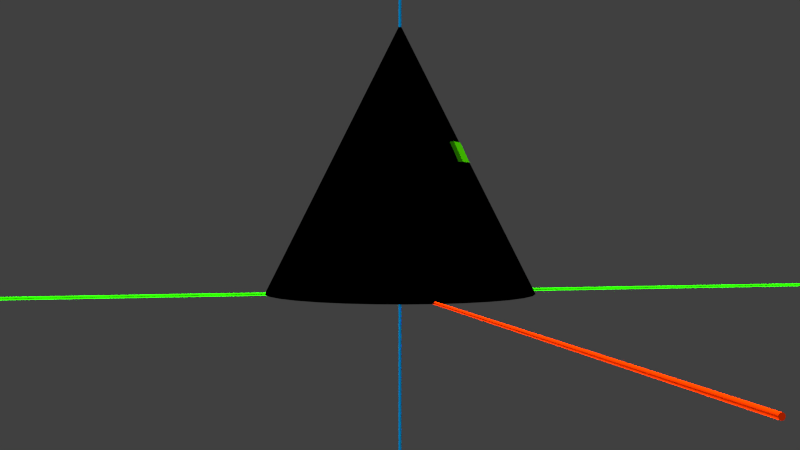 # Source: Coord_systems_static.blend  (saved by Blender 2.70.0; exported with 4.5.12 LTS)
import bpy
from mathutils import Matrix  # noqa: F401  (used for matrix-valued properties, if any)

bpy.ops.wm.read_factory_settings(use_empty=True)
scene = bpy.context.scene
scene.name = 'Scene'

# ---- collections
col_collection_1 = bpy.data.collections.new('Collection 1'); scene.collection.children.link(col_collection_1)
col_collection_2 = bpy.data.collections.new('Collection 2'); scene.collection.children.link(col_collection_2)
col_collection_3 = bpy.data.collections.new('Collection 3'); scene.collection.children.link(col_collection_3)
col_collection_6 = bpy.data.collections.new('Collection 6'); scene.collection.children.link(col_collection_6)
col_collection_7 = bpy.data.collections.new('Collection 7'); scene.collection.children.link(col_collection_7)
col_collection_8 = bpy.data.collections.new('Collection 8'); scene.collection.children.link(col_collection_8)

# ---- materials (node trees are filled in below, after node groups)
mat_axis_z_dashed = bpy.data.materials.new('Axis-Z-Dashed')
mat_axis_z_dashed.alpha_threshold = 0.0
mat_axis_z_dashed.use_transparent_shadow = False
mat_axis_z_dashed.diffuse_color = (0.0, 0.4217, 1.0, 1.0)
mat_axis_z_dashed.roughness = 0.5
mat_axis_z_dashed.line_color = (0.0, 0.0, 0.0, 1.0)
mat_material = bpy.data.materials.new('Material')
mat_material.alpha_threshold = 0.0
mat_material.use_transparent_shadow = False
mat_material.diffuse_color = (0.8, 0.03181, 0.0, 1.0)
mat_material.roughness = 0.5
mat_material.line_color = (0.0, 0.0, 0.0, 1.0)
mat_material_001 = bpy.data.materials.new('Material.001')
mat_material_001.alpha_threshold = 0.0
mat_material_001.use_transparent_shadow = False
mat_material_001.diffuse_color = (0.02362, 0.8, 0.0, 1.0)
mat_material_001.roughness = 0.5
mat_material_001.line_color = (0.0, 0.0, 0.0, 1.0)
mat_material_002 = bpy.data.materials.new('Material.002')
mat_material_002.alpha_threshold = 0.0
mat_material_002.use_transparent_shadow = False
mat_material_002.diffuse_color = (0.0, 0.4217, 1.0, 1.0)
mat_material_002.roughness = 0.5
mat_material_002.line_color = (0.0, 0.0, 0.0, 1.0)
mat_dv = bpy.data.materials.new('dV')
mat_dv.alpha_threshold = 0.0
mat_dv.use_transparent_shadow = False
mat_dv.diffuse_color = (0.03255, 0.281, 0.0, 1.0)
mat_dv.roughness = 0.5
mat_dv.specular_intensity = 0.0
mat_dv.line_color = (0.0, 0.0, 0.0, 1.0)
mat_cone = bpy.data.materials.new('Cone')
mat_cone.alpha_threshold = 0.0
mat_cone.use_transparent_shadow = False
mat_cone.preview_render_type = 'CUBE'
mat_cone.roughness = 0.5
mat_cone.line_color = (0.0, 0.0, 0.0, 1.0)
mat_wireframe = bpy.data.materials.new('WireFrame')
mat_wireframe.alpha_threshold = 0.0
mat_wireframe.use_transparent_shadow = False
mat_wireframe.preview_render_type = 'CUBE'
mat_wireframe.diffuse_color = (0.0, 0.0, 0.0, 1.0)
mat_wireframe.roughness = 0.5
mat_wireframe.line_color = (0.0, 0.0, 0.0, 1.0)
mat_cylindar_coord = bpy.data.materials.new('Cylindar-Coord')
mat_cylindar_coord.alpha_threshold = 0.0
mat_cylindar_coord.use_transparent_shadow = False
mat_cylindar_coord.diffuse_color = (0.0, 0.007063, 0.8, 1.0)
mat_cylindar_coord.roughness = 0.5
mat_cylindar_coord.line_color = (0.0, 0.0, 0.0, 1.0)
mat_rect_coords = bpy.data.materials.new('Rect-Coords')
mat_rect_coords.alpha_threshold = 0.0
mat_rect_coords.use_transparent_shadow = False
mat_rect_coords.diffuse_color = (0.8, 0.0, 0.7838, 1.0)
mat_rect_coords.roughness = 0.5
mat_rect_coords.line_color = (0.0, 0.0, 0.0, 1.0)
mat_sphere_coord = bpy.data.materials.new('Sphere-Coord')
mat_sphere_coord.alpha_threshold = 0.0
mat_sphere_coord.use_transparent_shadow = False
mat_sphere_coord.diffuse_color = (0.8, 0.7593, 0.0, 1.0)
mat_sphere_coord.roughness = 0.5
mat_sphere_coord.line_color = (0.0, 0.0, 0.0, 1.0)

# ---- material node trees

# ---- world
world_world = bpy.data.worlds.new('World'); scene.world = world_world
world_world.color = (0.05088, 0.05088, 0.05088)
world_world.use_sun_shadow = False
world_world.sun_shadow_jitter_overblur = 0.0
world_world.cycles.sampling_method = 'MANUAL'
world_world.cycles.sample_map_resolution = 256

# ---- cameras
cam_camera_001 = bpy.data.cameras.new('Camera.001')
cam_camera_001.clip_end = 100.0
cam_camera_001.lens = 35.0
cam_camera_001.sensor_width = 32.0
cam_camera_001.sensor_height = 18.0
cam_camera_001.dof.focus_distance = 0.0
cam_camera_001.dof.aperture_fstop = 128.0

# ---- lights
light_lamp_000 = bpy.data.lights.new('Lamp.000', 'SUN')
light_lamp_000.transmission_factor = 0.0
light_lamp_000.cutoff_distance = 30.0
light_lamp_000.angle = 0.1993
light_lamp_000.shadow_buffer_clip_start = 1.001
light_lamp_000.shadow_soft_size = 0.1
light_lamp_000.shadow_cascade_max_distance = 1000.0
light_lamp_000.cycles.use_multiple_importance_sampling = False
light_sun_001 = bpy.data.lights.new('Sun.001', 'SUN')
light_sun_001.transmission_factor = 0.0
light_sun_001.angle = 0.1993
light_sun_001.energy = 1.0
light_sun_001.shadow_buffer_clip_start = 0.5
light_sun_001.shadow_soft_size = 0.1
light_sun_001.shadow_cascade_max_distance = 1000.0
light_sun_001.cycles.use_multiple_importance_sampling = False
light_sun = bpy.data.lights.new('Sun', 'SUN')
light_sun.transmission_factor = 0.0
light_sun.angle = 0.1993
light_sun.energy = 1.0
light_sun.shadow_buffer_clip_start = 0.5
light_sun.shadow_soft_size = 0.1
light_sun.shadow_cascade_max_distance = 1000.0
light_sun.cycles.use_multiple_importance_sampling = False
light_lamp_001 = bpy.data.lights.new('Lamp.001', 'SUN')
light_lamp_001.transmission_factor = 0.0
light_lamp_001.cutoff_distance = 30.0
light_lamp_001.angle = 0.1993
light_lamp_001.shadow_buffer_clip_start = 1.001
light_lamp_001.shadow_soft_size = 0.1
light_lamp_001.shadow_cascade_max_distance = 1000.0
light_lamp_001.cycles.use_multiple_importance_sampling = False

# ---- meshes
me_cylinder_013 = bpy.data.meshes.new('Cylinder.013')
me_cylinder_013.from_pydata([(0.0, 1.0, -2.98e-08), (0.0, 1.0, 2.484), (0.1951, 0.9808, -2.98e-08), (0.1951, 0.9808, 2.484), (0.3827, 0.9239, -2.98e-08), (0.3827, 0.9239, 2.484), (0.5556, 0.8315, -2.98e-08), (0.5556, 0.8315, 2.484), (0.7071, 0.7071, -2.98e-08), (0.7071, 0.7071, 2.484), (0.8315, 0.5556, -2.98e-08), (0.8315, 0.5556, 2.484), (0.9239, 0.3827, -2.98e-08), (0.9239, 0.3827, 2.484), (0.9808, 0.1951, -2.98e-08), (0.9808, 0.1951, 2.484), (1.0, 7.55e-08, -2.98e-08), (1.0, 7.55e-08, 2.484), (0.9808, -0.1951, -2.98e-08), (0.9808, -0.1951, 2.484), (0.9239, -0.3827, -2.98e-08), (0.9239, -0.3827, 2.484), (0.8315, -0.5556, -2.98e-08), (0.8315, -0.5556, 2.484), (0.7071, -0.7071, -2.98e-08), (0.7071, -0.7071, 2.484), (0.5556, -0.8315, -2.98e-08), (0.5556, -0.8315, 2.484), (0.3827, -0.9239, -2.98e-08), (0.3827, -0.9239, 2.484), (0.1951, -0.9808, -2.98e-08), (0.1951, -0.9808, 2.484), (-3.258e-07, -1.0, -2.98e-08), (-3.258e-07, -1.0, 2.484), (-0.1951, -0.9808, -2.98e-08), (-0.1951, -0.9808, 2.484), (-0.3827, -0.9239, -2.98e-08), (-0.3827, -0.9239, 2.484), (-0.5556, -0.8315, -2.98e-08), (-0.5556, -0.8315, 2.484), (-0.7071, -0.7071, -2.98e-08), (-0.7071, -0.7071, 2.484), (-0.8315, -0.5556, -2.98e-08), (-0.8315, -0.5556, 2.484), (-0.9239, -0.3827, -2.98e-08), (-0.9239, -0.3827, 2.484), (-0.9808, -0.1951, -2.98e-08), (-0.9808, -0.1951, 2.484), (-1.0, 9.656e-07, -2.98e-08), (-1.0, 9.656e-07, 2.484), (-0.9808, 0.1951, -2.98e-08), (-0.9808, 0.1951, 2.484), (-0.9239, 0.3827, -2.98e-08), (-0.9239, 0.3827, 2.484), (-0.8315, 0.5556, -2.98e-08), (-0.8315, 0.5556, 2.484), (-0.7071, 0.7071, -2.98e-08), (-0.7071, 0.7071, 2.484), (-0.5556, 0.8315, -2.98e-08), (-0.5556, 0.8315, 2.484), (-0.3827, 0.9239, -2.98e-08), (-0.3827, 0.9239, 2.484), (-0.1951, 0.9808, -2.98e-08), (-0.1951, 0.9808, 2.484)], [], [(0, 1, 3, 2), (2, 3, 5, 4), (4, 5, 7, 6), (6, 7, 9, 8), (8, 9, 11, 10), (10, 11, 13, 12), (12, 13, 15, 14), (14, 15, 17, 16), (16, 17, 19, 18), (18, 19, 21, 20), (20, 21, 23, 22), (22, 23, 25, 24), (24, 25, 27, 26), (26, 27, 29, 28), (28, 29, 31, 30), (30, 31, 33, 32), (32, 33, 35, 34), (34, 35, 37, 36), (36, 37, 39, 38), (38, 39, 41, 40), (40, 41, 43, 42), (42, 43, 45, 44), (44, 45, 47, 46), (46, 47, 49, 48), (48, 49, 51, 50), (50, 51, 53, 52), (52, 53, 55, 54), (54, 55, 57, 56), (56, 57, 59, 58), (58, 59, 61, 60), (3, 1, 63, 61, 59, 57, 55, 53, 51, 49, 47, 45, 43, 41, 39, 37, 35, 33, 31, 29, 27, 25, 23, 21, 19, 17, 15, 13, 11, 9, 7, 5), (62, 63, 1, 0), (60, 61, 63, 62), (0, 2, 4, 6, 8, 10, 12, 14, 16, 18, 20, 22, 24, 26, 28, 30, 32, 34, 36, 38, 40, 42, 44, 46, 48, 50, 52, 54, 56, 58, 60, 62)])
_uv = me_cylinder_013.uv_layers.new(name='UVMap')
_uv.uv.foreach_set('vector', [0.588, 0.243, 0.588, 0.4164, 0.5795, 0.4164, 0.5795, 0.243, 0.5795, 0.243, 0.5795, 0.4164, 0.5711, 0.4164, 0.5711, 0.243, 0.5711, 0.243, 0.5711, 0.4164, 0.5627, 0.4164, 0.5627, 0.243, 0.5627, 0.243, 0.5627, 0.4164, 0.5542, 0.4164, 0.5542, 0.243, 0.5542, 0.243, 0.5542, 0.4164, 0.5458, 0.4164, 0.5458, 0.243, 0.5458, 0.243, 0.5458, 0.4164, 0.5374, 0.4164, 0.5374, 0.243, 0.5374, 0.243, 0.5374, 0.4164, 0.529, 0.4164, 0.529, 0.243, 0.529, 0.243, 0.529, 0.4164, 0.5205, 0.4164, 0.5205, 0.243, 0.5205, 0.243, 0.5205, 0.4164, 0.5121, 0.4164, 0.5121, 0.243, 0.5121, 0.243, 0.5121, 0.4164, 0.5037, 0.4164, 0.5037, 0.243, 0.5037, 0.243, 0.5037, 0.4164, 0.4952, 0.4164, 0.4952, 0.243, 0.4952, 0.243, 0.4952, 0.4164, 0.4868, 0.4164, 0.4868, 0.243, 0.4868, 0.243, 0.4868, 0.4164, 0.4784, 0.4164, 0.4784, 0.243, 0.4784, 0.243, 0.4784, 0.4164, 0.4699, 0.4164, 0.4699, 0.243, 0.4699, 0.243, 0.4699, 0.4164, 0.4615, 0.4164, 0.4615, 0.243, 0.4615, 0.243, 0.4615, 0.4164, 0.4531, 0.4164, 0.4531, 0.243, 0.4531, 0.243, 0.4531, 0.4164, 0.4447, 0.4164, 0.4447, 0.243, 0.4447, 0.243, 0.4447, 0.4164, 0.4362, 0.4164, 0.4362, 0.243, 0.4362, 0.243, 0.4362, 0.4164, 0.4278, 0.4164, 0.4278, 0.243, 0.4278, 0.243, 0.4278, 0.4164, 0.4194, 0.4164, 0.4194, 0.243, 0.4194, 0.243, 0.4194, 0.4164, 0.4109, 0.4164, 0.4109, 0.243, 0.4109, 0.243, 0.4109, 0.4164, 0.4025, 0.4164, 0.4025, 0.243, 0.4025, 0.243, 0.4025, 0.4164, 0.3941, 0.4164, 0.3941, 0.243, 0.3941, 0.243, 0.3941, 0.4164, 0.3857, 0.4164, 0.3857, 0.243, 0.3857, 0.243, 0.3857, 0.4164, 0.3772, 0.4164, 0.3772, 0.243, 0.3772, 0.243, 0.3772, 0.4164, 0.3688, 0.4164, 0.3688, 0.243, 0.3688, 0.243, 0.3688, 0.4164, 0.3604, 0.4164, 0.3604, 0.243, 0.3604, 0.243, 0.3604, 0.4164, 0.3519, 0.4164, 0.3519, 0.243, 0.3519, 0.243, 0.3519, 0.4164, 0.3435, 0.4164, 0.3435, 0.243, 0.3435, 0.243, 0.3435, 0.4164, 0.3351, 0.4164, 0.3351, 0.243, 0.6533, 0.5585, 0.6415, 0.5609, 0.6295, 0.5609, 0.6177, 0.5585, 0.6067, 0.5539, 0.5967, 0.5473, 0.5882, 0.5388, 0.5816, 0.5288, 0.577, 0.5178, 0.5746, 0.506, 0.5746, 0.494, 0.577, 0.4822, 0.5816, 0.4712, 0.5882, 0.4612, 0.5967, 0.4527, 0.6067, 0.4461, 0.6177, 0.4415, 0.6295, 0.4391, 0.6415, 0.4391, 0.6533, 0.4415, 0.6643, 0.4461, 0.6743, 0.4527, 0.6828, 0.4612, 0.6894, 0.4712, 0.694, 0.4822, 0.6964, 0.494, 0.6964, 0.506, 0.694, 0.5178, 0.6894, 0.5288, 0.6828, 0.5388, 0.6743, 0.5473, 0.6643, 0.5539, 0.5964, 0.243, 0.5964, 0.4164, 0.588, 0.4164, 0.588, 0.243, 0.3351, 0.243, 0.3351, 0.4164, 0.3267, 0.4164, 0.3267, 0.243, 0.5411, 0.4499, 0.5501, 0.4589, 0.5572, 0.4694, 0.5621, 0.4812, 0.5645, 0.4936, 0.5645, 0.5064, 0.5621, 0.5188, 0.5572, 0.5306, 0.5501, 0.5411, 0.5411, 0.5501, 0.5306, 0.5572, 0.5188, 0.5621, 0.5064, 0.5645, 0.4936, 0.5645, 0.4812, 0.5621, 0.4694, 0.5572, 0.4589, 0.5501, 0.4499, 0.5411, 0.4428, 0.5306, 0.4379, 0.5188, 0.4355, 0.5064, 0.4355, 0.4936, 0.4379, 0.4812, 0.4428, 0.4694, 0.4499, 0.4589, 0.4589, 0.4499, 0.4694, 0.4428, 0.4812, 0.4379, 0.4936, 0.4355, 0.5064, 0.4355, 0.5188, 0.4379, 0.5306, 0.4428])
me_cylinder_013.materials.append(mat_axis_z_dashed)
me_cylinder_013.use_remesh_preserve_volume = False
me_cylinder_013.use_remesh_preserve_attributes = False
me_cylinder_013.use_mirror_vertex_groups = False
me_cylinder_013.update()
me_cylinder_004 = bpy.data.meshes.new('Cylinder.004')
me_cylinder_004.from_pydata([(0.0, 1.0, -1.0), (0.0, 1.0, 1.0), (0.1951, 0.9808, -1.0), (0.1951, 0.9808, 1.0), (0.3827, 0.9239, -1.0), (0.3827, 0.9239, 1.0), (0.5556, 0.8315, -1.0), (0.5556, 0.8315, 1.0), (0.7071, 0.7071, -1.0), (0.7071, 0.7071, 1.0), (0.8315, 0.5556, -1.0), (0.8315, 0.5556, 1.0), (0.9239, 0.3827, -1.0), (0.9239, 0.3827, 1.0), (0.9808, 0.1951, -1.0), (0.9808, 0.1951, 1.0), (1.0, 7.55e-08, -1.0), (1.0, 7.55e-08, 1.0), (0.9808, -0.1951, -1.0), (0.9808, -0.1951, 1.0), (0.9239, -0.3827, -1.0), (0.9239, -0.3827, 1.0), (0.8315, -0.5556, -1.0), (0.8315, -0.5556, 1.0), (0.7071, -0.7071, -1.0), (0.7071, -0.7071, 1.0), (0.5556, -0.8315, -1.0), (0.5556, -0.8315, 1.0), (0.3827, -0.9239, -1.0), (0.3827, -0.9239, 1.0), (0.1951, -0.9808, -1.0), (0.1951, -0.9808, 1.0), (-3.258e-07, -1.0, -1.0), (-3.258e-07, -1.0, 1.0), (-0.1951, -0.9808, -1.0), (-0.1951, -0.9808, 1.0), (-0.3827, -0.9239, -1.0), (-0.3827, -0.9239, 1.0), (-0.5556, -0.8315, -1.0), (-0.5556, -0.8315, 1.0), (-0.7071, -0.7071, -1.0), (-0.7071, -0.7071, 1.0), (-0.8315, -0.5556, -1.0), (-0.8315, -0.5556, 1.0), (-0.9239, -0.3827, -1.0), (-0.9239, -0.3827, 1.0), (-0.9808, -0.1951, -1.0), (-0.9808, -0.1951, 1.0), (-1.0, 9.656e-07, -1.0), (-1.0, 9.656e-07, 1.0), (-0.9808, 0.1951, -1.0), (-0.9808, 0.1951, 1.0), (-0.9239, 0.3827, -1.0), (-0.9239, 0.3827, 1.0), (-0.8315, 0.5556, -1.0), (-0.8315, 0.5556, 1.0), (-0.7071, 0.7071, -1.0), (-0.7071, 0.7071, 1.0), (-0.5556, 0.8315, -1.0), (-0.5556, 0.8315, 1.0), (-0.3827, 0.9239, -1.0), (-0.3827, 0.9239, 1.0), (-0.1951, 0.9808, -1.0), (-0.1951, 0.9808, 1.0)], [], [(0, 1, 3, 2), (2, 3, 5, 4), (4, 5, 7, 6), (6, 7, 9, 8), (8, 9, 11, 10), (10, 11, 13, 12), (12, 13, 15, 14), (14, 15, 17, 16), (16, 17, 19, 18), (18, 19, 21, 20), (20, 21, 23, 22), (22, 23, 25, 24), (24, 25, 27, 26), (26, 27, 29, 28), (28, 29, 31, 30), (30, 31, 33, 32), (32, 33, 35, 34), (34, 35, 37, 36), (36, 37, 39, 38), (38, 39, 41, 40), (40, 41, 43, 42), (42, 43, 45, 44), (44, 45, 47, 46), (46, 47, 49, 48), (48, 49, 51, 50), (50, 51, 53, 52), (52, 53, 55, 54), (54, 55, 57, 56), (56, 57, 59, 58), (58, 59, 61, 60), (3, 1, 63, 61, 59, 57, 55, 53, 51, 49, 47, 45, 43, 41, 39, 37, 35, 33, 31, 29, 27, 25, 23, 21, 19, 17, 15, 13, 11, 9, 7, 5), (62, 63, 1, 0), (60, 61, 63, 62), (0, 2, 4, 6, 8, 10, 12, 14, 16, 18, 20, 22, 24, 26, 28, 30, 32, 34, 36, 38, 40, 42, 44, 46, 48, 50, 52, 54, 56, 58, 60, 62)])
me_cylinder_004.materials.append(mat_material)
me_cylinder_004.use_remesh_preserve_volume = False
me_cylinder_004.use_remesh_preserve_attributes = False
me_cylinder_004.use_mirror_vertex_groups = False
me_cylinder_004.update()
me_cylinder_001 = bpy.data.meshes.new('Cylinder.001')
me_cylinder_001.from_pydata([(0.0, 1.0, -1.0), (0.0, 1.0, 1.0), (0.1951, 0.9808, -1.0), (0.1951, 0.9808, 1.0), (0.3827, 0.9239, -1.0), (0.3827, 0.9239, 1.0), (0.5556, 0.8315, -1.0), (0.5556, 0.8315, 1.0), (0.7071, 0.7071, -1.0), (0.7071, 0.7071, 1.0), (0.8315, 0.5556, -1.0), (0.8315, 0.5556, 1.0), (0.9239, 0.3827, -1.0), (0.9239, 0.3827, 1.0), (0.9808, 0.1951, -1.0), (0.9808, 0.1951, 1.0), (1.0, 7.55e-08, -1.0), (1.0, 7.55e-08, 1.0), (0.9808, -0.1951, -1.0), (0.9808, -0.1951, 1.0), (0.9239, -0.3827, -1.0), (0.9239, -0.3827, 1.0), (0.8315, -0.5556, -1.0), (0.8315, -0.5556, 1.0), (0.7071, -0.7071, -1.0), (0.7071, -0.7071, 1.0), (0.5556, -0.8315, -1.0), (0.5556, -0.8315, 1.0), (0.3827, -0.9239, -1.0), (0.3827, -0.9239, 1.0), (0.1951, -0.9808, -1.0), (0.1951, -0.9808, 1.0), (-3.258e-07, -1.0, -1.0), (-3.258e-07, -1.0, 1.0), (-0.1951, -0.9808, -1.0), (-0.1951, -0.9808, 1.0), (-0.3827, -0.9239, -1.0), (-0.3827, -0.9239, 1.0), (-0.5556, -0.8315, -1.0), (-0.5556, -0.8315, 1.0), (-0.7071, -0.7071, -1.0), (-0.7071, -0.7071, 1.0), (-0.8315, -0.5556, -1.0), (-0.8315, -0.5556, 1.0), (-0.9239, -0.3827, -1.0), (-0.9239, -0.3827, 1.0), (-0.9808, -0.1951, -1.0), (-0.9808, -0.1951, 1.0), (-1.0, 9.656e-07, -1.0), (-1.0, 9.656e-07, 1.0), (-0.9808, 0.1951, -1.0), (-0.9808, 0.1951, 1.0), (-0.9239, 0.3827, -1.0), (-0.9239, 0.3827, 1.0), (-0.8315, 0.5556, -1.0), (-0.8315, 0.5556, 1.0), (-0.7071, 0.7071, -1.0), (-0.7071, 0.7071, 1.0), (-0.5556, 0.8315, -1.0), (-0.5556, 0.8315, 1.0), (-0.3827, 0.9239, -1.0), (-0.3827, 0.9239, 1.0), (-0.1951, 0.9808, -1.0), (-0.1951, 0.9808, 1.0)], [], [(0, 1, 3, 2), (2, 3, 5, 4), (4, 5, 7, 6), (6, 7, 9, 8), (8, 9, 11, 10), (10, 11, 13, 12), (12, 13, 15, 14), (14, 15, 17, 16), (16, 17, 19, 18), (18, 19, 21, 20), (20, 21, 23, 22), (22, 23, 25, 24), (24, 25, 27, 26), (26, 27, 29, 28), (28, 29, 31, 30), (30, 31, 33, 32), (32, 33, 35, 34), (34, 35, 37, 36), (36, 37, 39, 38), (38, 39, 41, 40), (40, 41, 43, 42), (42, 43, 45, 44), (44, 45, 47, 46), (46, 47, 49, 48), (48, 49, 51, 50), (50, 51, 53, 52), (52, 53, 55, 54), (54, 55, 57, 56), (56, 57, 59, 58), (58, 59, 61, 60), (3, 1, 63, 61, 59, 57, 55, 53, 51, 49, 47, 45, 43, 41, 39, 37, 35, 33, 31, 29, 27, 25, 23, 21, 19, 17, 15, 13, 11, 9, 7, 5), (62, 63, 1, 0), (60, 61, 63, 62), (0, 2, 4, 6, 8, 10, 12, 14, 16, 18, 20, 22, 24, 26, 28, 30, 32, 34, 36, 38, 40, 42, 44, 46, 48, 50, 52, 54, 56, 58, 60, 62)])
me_cylinder_001.materials.append(mat_material_001)
me_cylinder_001.use_remesh_preserve_volume = False
me_cylinder_001.use_remesh_preserve_attributes = False
me_cylinder_001.use_mirror_vertex_groups = False
me_cylinder_001.update()
me_cylinder = bpy.data.meshes.new('Cylinder')
me_cylinder.from_pydata([(0.0, 1.0, -1.0), (0.0, 1.0, 1.0), (0.1951, 0.9808, -1.0), (0.1951, 0.9808, 1.0), (0.3827, 0.9239, -1.0), (0.3827, 0.9239, 1.0), (0.5556, 0.8315, -1.0), (0.5556, 0.8315, 1.0), (0.7071, 0.7071, -1.0), (0.7071, 0.7071, 1.0), (0.8315, 0.5556, -1.0), (0.8315, 0.5556, 1.0), (0.9239, 0.3827, -1.0), (0.9239, 0.3827, 1.0), (0.9808, 0.1951, -1.0), (0.9808, 0.1951, 1.0), (1.0, 7.55e-08, -1.0), (1.0, 7.55e-08, 1.0), (0.9808, -0.1951, -1.0), (0.9808, -0.1951, 1.0), (0.9239, -0.3827, -1.0), (0.9239, -0.3827, 1.0), (0.8315, -0.5556, -1.0), (0.8315, -0.5556, 1.0), (0.7071, -0.7071, -1.0), (0.7071, -0.7071, 1.0), (0.5556, -0.8315, -1.0), (0.5556, -0.8315, 1.0), (0.3827, -0.9239, -1.0), (0.3827, -0.9239, 1.0), (0.1951, -0.9808, -1.0), (0.1951, -0.9808, 1.0), (-3.258e-07, -1.0, -1.0), (-3.258e-07, -1.0, 1.0), (-0.1951, -0.9808, -1.0), (-0.1951, -0.9808, 1.0), (-0.3827, -0.9239, -1.0), (-0.3827, -0.9239, 1.0), (-0.5556, -0.8315, -1.0), (-0.5556, -0.8315, 1.0), (-0.7071, -0.7071, -1.0), (-0.7071, -0.7071, 1.0), (-0.8315, -0.5556, -1.0), (-0.8315, -0.5556, 1.0), (-0.9239, -0.3827, -1.0), (-0.9239, -0.3827, 1.0), (-0.9808, -0.1951, -1.0), (-0.9808, -0.1951, 1.0), (-1.0, 9.656e-07, -1.0), (-1.0, 9.656e-07, 1.0), (-0.9808, 0.1951, -1.0), (-0.9808, 0.1951, 1.0), (-0.9239, 0.3827, -1.0), (-0.9239, 0.3827, 1.0), (-0.8315, 0.5556, -1.0), (-0.8315, 0.5556, 1.0), (-0.7071, 0.7071, -1.0), (-0.7071, 0.7071, 1.0), (-0.5556, 0.8315, -1.0), (-0.5556, 0.8315, 1.0), (-0.3827, 0.9239, -1.0), (-0.3827, 0.9239, 1.0), (-0.1951, 0.9808, -1.0), (-0.1951, 0.9808, 1.0)], [], [(0, 1, 3, 2), (2, 3, 5, 4), (4, 5, 7, 6), (6, 7, 9, 8), (8, 9, 11, 10), (10, 11, 13, 12), (12, 13, 15, 14), (14, 15, 17, 16), (16, 17, 19, 18), (18, 19, 21, 20), (20, 21, 23, 22), (22, 23, 25, 24), (24, 25, 27, 26), (26, 27, 29, 28), (28, 29, 31, 30), (30, 31, 33, 32), (32, 33, 35, 34), (34, 35, 37, 36), (36, 37, 39, 38), (38, 39, 41, 40), (40, 41, 43, 42), (42, 43, 45, 44), (44, 45, 47, 46), (46, 47, 49, 48), (48, 49, 51, 50), (50, 51, 53, 52), (52, 53, 55, 54), (54, 55, 57, 56), (56, 57, 59, 58), (58, 59, 61, 60), (3, 1, 63, 61, 59, 57, 55, 53, 51, 49, 47, 45, 43, 41, 39, 37, 35, 33, 31, 29, 27, 25, 23, 21, 19, 17, 15, 13, 11, 9, 7, 5), (62, 63, 1, 0), (60, 61, 63, 62), (0, 2, 4, 6, 8, 10, 12, 14, 16, 18, 20, 22, 24, 26, 28, 30, 32, 34, 36, 38, 40, 42, 44, 46, 48, 50, 52, 54, 56, 58, 60, 62)])
me_cylinder.materials.append(mat_material_002)
me_cylinder.use_remesh_preserve_volume = False
me_cylinder.use_remesh_preserve_attributes = False
me_cylinder.use_mirror_vertex_groups = False
me_cylinder.update()
me_cube_000 = bpy.data.meshes.new('Cube.000')
me_cube_000.from_pydata([(0.2314, -1.0, -1.0), (0.2314, 1.0, -1.0), (0.4983, 1.0, -1.0), (0.4983, -1.0, -1.0), (-1.0, -1.0, 1.973), (-1.0, 1.0, 1.973), (-2.161, -0.86, -1.0), (-2.161, 1.14, -1.0), (-2.173, -0.86, 1.973), (-2.173, 1.14, 1.973)], [], [(4, 5, 9, 8), (5, 4, 3, 2), (4, 0, 3), (1, 5, 2), (0, 1, 2, 3), (8, 9, 7, 6), (5, 1, 7, 9), (1, 0, 6, 7), (0, 4, 8, 6)])
me_cube_000.materials.append(mat_dv)
me_cube_000.use_remesh_preserve_volume = False
me_cube_000.use_remesh_preserve_attributes = False
me_cube_000.use_mirror_vertex_groups = False
me_cube_000.update()
me_cone = bpy.data.meshes.new('Cone')
me_cone.from_pydata([(0.0, 1.0, -1.0), (0.1951, 0.9808, -1.0), (0.3827, 0.9239, -1.0), (0.5556, 0.8315, -1.0), (0.7071, 0.7071, -1.0), (0.8315, 0.5556, -1.0), (0.9239, 0.3827, -1.0), (0.9808, 0.1951, -1.0), (1.0, 7.55e-08, -1.0), (0.0, 0.0, 1.0), (0.9808, -0.1951, -1.0), (0.9239, -0.3827, -1.0), (0.8315, -0.5556, -1.0), (0.7071, -0.7071, -1.0), (0.5556, -0.8315, -1.0), (0.3827, -0.9239, -1.0), (0.1951, -0.9808, -1.0), (-3.258e-07, -1.0, -1.0), (-0.1951, -0.9808, -1.0), (-0.3827, -0.9239, -1.0), (-0.5556, -0.8315, -1.0), (-0.7071, -0.7071, -1.0), (-0.8315, -0.5556, -1.0), (-0.9239, -0.3827, -1.0), (-0.9808, -0.1951, -1.0), (-1.0, 9.656e-07, -1.0), (-0.9808, 0.1951, -1.0), (-0.9239, 0.3827, -1.0), (-0.8315, 0.5556, -1.0), (-0.7071, 0.7071, -1.0), (-0.5556, 0.8315, -1.0), (-0.3827, 0.9239, -1.0), (-0.1951, 0.9808, -1.0)], [], [(31, 9, 32), (0, 9, 1), (30, 9, 31), (29, 9, 30), (28, 9, 29), (27, 9, 28), (26, 9, 27), (25, 9, 26), (24, 9, 25), (23, 9, 24), (22, 9, 23), (21, 9, 22), (20, 9, 21), (19, 9, 20), (18, 9, 19), (17, 9, 18), (16, 9, 17), (15, 9, 16), (14, 9, 15), (13, 9, 14), (12, 9, 13), (11, 9, 12), (10, 9, 11), (8, 9, 10), (7, 9, 8), (6, 9, 7), (5, 9, 6), (4, 9, 5), (3, 9, 4), (2, 9, 3), (32, 9, 0), (1, 9, 2), (0, 1, 2, 3, 4, 5, 6, 7, 8, 10, 11, 12, 13, 14, 15, 16, 17, 18, 19, 20, 21, 22, 23, 24, 25, 26, 27, 28, 29, 30, 31, 32)])
_uv = me_cone.uv_layers.new(name='UVMap')
_uv.uv.foreach_set('vector', [0.3352, 0.9547, 0.5163, 0.5175, 0.424, 0.9816, 0.5163, 0.9907, 0.5163, 0.5175, 0.6086, 0.9816, 0.2534, 0.9109, 0.5163, 0.5175, 0.3352, 0.9547, 0.1817, 0.8521, 0.5163, 0.5175, 0.2534, 0.9109, 0.1228, 0.7804, 0.5163, 0.5175, 0.1817, 0.8521, 0.07909, 0.6986, 0.5163, 0.5175, 0.1228, 0.7804, 0.05216, 0.6098, 0.5163, 0.5175, 0.07909, 0.6986, 0.04307, 0.5175, 0.5163, 0.5175, 0.05216, 0.6098, 0.05216, 0.4251, 0.5163, 0.5175, 0.04307, 0.5175, 0.07909, 0.3364, 0.5163, 0.5175, 0.05216, 0.4251, 0.1228, 0.2546, 0.5163, 0.5175, 0.07909, 0.3364, 0.1817, 0.1828, 0.5163, 0.5175, 0.1228, 0.2546, 0.2534, 0.124, 0.5163, 0.5175, 0.1817, 0.1828, 0.3352, 0.08026, 0.5163, 0.5175, 0.2534, 0.124, 0.424, 0.05333, 0.5163, 0.5175, 0.3352, 0.08026, 0.5163, 0.04424, 0.5163, 0.5175, 0.424, 0.05333, 0.6086, 0.05333, 0.5163, 0.5175, 0.5163, 0.04424, 0.6974, 0.08026, 0.5163, 0.5175, 0.6086, 0.05333, 0.7792, 0.124, 0.5163, 0.5175, 0.6974, 0.08026, 0.8509, 0.1828, 0.5163, 0.5175, 0.7792, 0.124, 0.9098, 0.2546, 0.5163, 0.5175, 0.8509, 0.1828, 0.9535, 0.3364, 0.5163, 0.5175, 0.9098, 0.2546, 0.9804, 0.4251, 0.5163, 0.5175, 0.9535, 0.3364, 0.9895, 0.5175, 0.5163, 0.5175, 0.9804, 0.4251, 0.9804, 0.6098, 0.5163, 0.5175, 0.9895, 0.5175, 0.9535, 0.6986, 0.5163, 0.5175, 0.9804, 0.6098, 0.9098, 0.7804, 0.5163, 0.5175, 0.9535, 0.6986, 0.8509, 0.8521, 0.5163, 0.5175, 0.9098, 0.7804, 0.7792, 0.9109, 0.5163, 0.5175, 0.8509, 0.8521, 0.6974, 0.9547, 0.5163, 0.5175, 0.7792, 0.9109, 0.424, 0.9816, 0.5163, 0.5175, 0.5163, 0.9907, 0.6086, 0.9816, 0.5163, 0.5175, 0.6974, 0.9547, 0.5142, 0.9878, 0.6065, 0.9787, 0.6953, 0.9518, 0.7771, 0.908, 0.8488, 0.8492, 0.9077, 0.7775, 0.9514, 0.6957, 0.9784, 0.6069, 0.9875, 0.5146, 0.9784, 0.4223, 0.9514, 0.3335, 0.9077, 0.2517, 0.8488, 0.18, 0.7771, 0.1211, 0.6953, 0.07737, 0.6065, 0.05044, 0.5142, 0.04135, 0.4219, 0.05044, 0.3331, 0.07737, 0.2513, 0.1211, 0.1796, 0.18, 0.1208, 0.2517, 0.07702, 0.3335, 0.05009, 0.4223, 0.041, 0.5146, 0.05009, 0.6069, 0.07702, 0.6957, 0.1208, 0.7775, 0.1796, 0.8492, 0.2513, 0.9081, 0.3331, 0.9518, 0.4219, 0.9787])
me_cone.materials.append(mat_cone)
me_cone.use_remesh_preserve_volume = False
me_cone.use_remesh_preserve_attributes = False
me_cone.use_mirror_vertex_groups = False
me_cone.update()
me_cone_001 = bpy.data.meshes.new('Cone.001')
me_cone_001.from_pydata([(0.0, 1.0, -1.0), (0.1951, 0.9808, -1.0), (0.3827, 0.9239, -1.0), (0.5556, 0.8315, -1.0), (0.7071, 0.7071, -1.0), (0.8315, 0.5556, -1.0), (0.9239, 0.3827, -1.0), (0.9808, 0.1951, -1.0), (1.0, 7.55e-08, -1.0), (0.0, 0.0, 1.0), (0.9808, -0.1951, -1.0), (0.9239, -0.3827, -1.0), (0.8315, -0.5556, -1.0), (0.7071, -0.7071, -1.0), (0.5556, -0.8315, -1.0), (0.3827, -0.9239, -1.0), (0.1951, -0.9808, -1.0), (-3.258e-07, -1.0, -1.0), (-0.1951, -0.9808, -1.0), (-0.3827, -0.9239, -1.0), (-0.5556, -0.8315, -1.0), (-0.7071, -0.7071, -1.0), (-0.8315, -0.5556, -1.0), (-0.9239, -0.3827, -1.0), (-0.9808, -0.1951, -1.0), (-1.0, 9.656e-07, -1.0), (-0.9808, 0.1951, -1.0), (-0.9239, 0.3827, -1.0), (-0.8315, 0.5556, -1.0), (-0.7071, 0.7071, -1.0), (-0.5556, 0.8315, -1.0), (-0.3827, 0.9239, -1.0), (-0.1951, 0.9808, -1.0)], [], [(31, 9, 32), (0, 9, 1), (30, 9, 31), (29, 9, 30), (28, 9, 29), (27, 9, 28), (26, 9, 27), (25, 9, 26), (24, 9, 25), (23, 9, 24), (22, 9, 23), (21, 9, 22), (20, 9, 21), (19, 9, 20), (18, 9, 19), (17, 9, 18), (16, 9, 17), (15, 9, 16), (14, 9, 15), (13, 9, 14), (12, 9, 13), (11, 9, 12), (10, 9, 11), (8, 9, 10), (7, 9, 8), (6, 9, 7), (5, 9, 6), (4, 9, 5), (3, 9, 4), (2, 9, 3), (32, 9, 0), (1, 9, 2), (0, 1, 2, 3, 4, 5, 6, 7, 8, 10, 11, 12, 13, 14, 15, 16, 17, 18, 19, 20, 21, 22, 23, 24, 25, 26, 27, 28, 29, 30, 31, 32)])
_uv = me_cone_001.uv_layers.new(name='UVMap')
_uv.uv.foreach_set('vector', [0.3352, 0.9547, 0.5163, 0.5175, 0.424, 0.9816, 0.5163, 0.9907, 0.5163, 0.5175, 0.6086, 0.9816, 0.2534, 0.9109, 0.5163, 0.5175, 0.3352, 0.9547, 0.1817, 0.8521, 0.5163, 0.5175, 0.2534, 0.9109, 0.1228, 0.7804, 0.5163, 0.5175, 0.1817, 0.8521, 0.07909, 0.6986, 0.5163, 0.5175, 0.1228, 0.7804, 0.05216, 0.6098, 0.5163, 0.5175, 0.07909, 0.6986, 0.04307, 0.5175, 0.5163, 0.5175, 0.05216, 0.6098, 0.05216, 0.4251, 0.5163, 0.5175, 0.04307, 0.5175, 0.07909, 0.3364, 0.5163, 0.5175, 0.05216, 0.4251, 0.1228, 0.2546, 0.5163, 0.5175, 0.07909, 0.3364, 0.1817, 0.1828, 0.5163, 0.5175, 0.1228, 0.2546, 0.2534, 0.124, 0.5163, 0.5175, 0.1817, 0.1828, 0.3352, 0.08026, 0.5163, 0.5175, 0.2534, 0.124, 0.424, 0.05333, 0.5163, 0.5175, 0.3352, 0.08026, 0.5163, 0.04424, 0.5163, 0.5175, 0.424, 0.05333, 0.6086, 0.05333, 0.5163, 0.5175, 0.5163, 0.04424, 0.6974, 0.08026, 0.5163, 0.5175, 0.6086, 0.05333, 0.7792, 0.124, 0.5163, 0.5175, 0.6974, 0.08026, 0.8509, 0.1828, 0.5163, 0.5175, 0.7792, 0.124, 0.9098, 0.2546, 0.5163, 0.5175, 0.8509, 0.1828, 0.9535, 0.3364, 0.5163, 0.5175, 0.9098, 0.2546, 0.9804, 0.4251, 0.5163, 0.5175, 0.9535, 0.3364, 0.9895, 0.5175, 0.5163, 0.5175, 0.9804, 0.4251, 0.9804, 0.6098, 0.5163, 0.5175, 0.9895, 0.5175, 0.9535, 0.6986, 0.5163, 0.5175, 0.9804, 0.6098, 0.9098, 0.7804, 0.5163, 0.5175, 0.9535, 0.6986, 0.8509, 0.8521, 0.5163, 0.5175, 0.9098, 0.7804, 0.7792, 0.9109, 0.5163, 0.5175, 0.8509, 0.8521, 0.6974, 0.9547, 0.5163, 0.5175, 0.7792, 0.9109, 0.424, 0.9816, 0.5163, 0.5175, 0.5163, 0.9907, 0.6086, 0.9816, 0.5163, 0.5175, 0.6974, 0.9547, 0.5142, 0.9878, 0.6065, 0.9787, 0.6953, 0.9518, 0.7771, 0.908, 0.8488, 0.8492, 0.9077, 0.7775, 0.9514, 0.6957, 0.9784, 0.6069, 0.9875, 0.5146, 0.9784, 0.4223, 0.9514, 0.3335, 0.9077, 0.2517, 0.8488, 0.18, 0.7771, 0.1211, 0.6953, 0.07737, 0.6065, 0.05044, 0.5142, 0.04135, 0.4219, 0.05044, 0.3331, 0.07737, 0.2513, 0.1211, 0.1796, 0.18, 0.1208, 0.2517, 0.07702, 0.3335, 0.05009, 0.4223, 0.041, 0.5146, 0.05009, 0.6069, 0.07702, 0.6957, 0.1208, 0.7775, 0.1796, 0.8492, 0.2513, 0.9081, 0.3331, 0.9518, 0.4219, 0.9787])
me_cone_001.materials.append(mat_wireframe)
me_cone_001.use_remesh_preserve_volume = False
me_cone_001.use_remesh_preserve_attributes = False
me_cone_001.use_mirror_vertex_groups = False
me_cone_001.update()
me_cylinder_006 = bpy.data.meshes.new('Cylinder.006')
me_cylinder_006.from_pydata([(0.003047, 0.1, -1.951), (0.0, 0.1, 0.0), (0.07376, 0.07071, -1.951), (0.07071, 0.07071, 0.0), (0.103, -3.243e-07, -1.951), (0.1, -3.243e-07, 0.0), (0.07376, -0.07071, -1.951), (0.07071, -0.07071, 0.0), (0.003047, -0.1, -1.951), (-8.742e-09, -0.1, 0.0), (-0.06766, -0.07071, -1.951), (-0.07071, -0.07071, 0.0), (-0.09695, -3.187e-07, -1.951), (-0.1, -3.187e-07, 0.0), (-0.06766, 0.07071, -1.951), (-0.07071, 0.07071, 0.0)], [], [(0, 1, 3, 2), (2, 3, 5, 4), (4, 5, 7, 6), (6, 7, 9, 8), (8, 9, 11, 10), (10, 11, 13, 12), (3, 1, 15, 13, 11, 9, 7, 5), (14, 15, 1, 0), (12, 13, 15, 14), (0, 2, 4, 6, 8, 10, 12, 14)])
me_cylinder_006.materials.append(mat_cylindar_coord)
me_cylinder_006.use_remesh_preserve_volume = False
me_cylinder_006.use_remesh_preserve_attributes = False
me_cylinder_006.use_mirror_vertex_groups = False
me_cylinder_006.update()
me_cylinder_003 = bpy.data.meshes.new('Cylinder.003')
me_cylinder_003.from_pydata([(0.0, 0.1, -2.0), (0.0, 0.1, 0.0), (0.07071, 0.07071, -2.0), (0.07071, 0.07071, 0.0), (0.1, -4.371e-09, -2.0), (0.1, -4.371e-09, 0.0), (0.07071, -0.07071, -2.0), (0.07071, -0.07071, 0.0), (-8.742e-09, -0.1, -2.0), (-8.742e-09, -0.1, 0.0), (-0.07071, -0.07071, -2.0), (-0.07071, -0.07071, 0.0), (-0.1, 1.192e-09, -2.0), (-0.1, 1.192e-09, 0.0), (-0.07071, 0.07071, -2.0), (-0.07071, 0.07071, 0.0)], [], [(0, 1, 3, 2), (2, 3, 5, 4), (4, 5, 7, 6), (6, 7, 9, 8), (8, 9, 11, 10), (10, 11, 13, 12), (3, 1, 15, 13, 11, 9, 7, 5), (14, 15, 1, 0), (12, 13, 15, 14), (0, 2, 4, 6, 8, 10, 12, 14)])
me_cylinder_003.materials.append(mat_cylindar_coord)
me_cylinder_003.use_remesh_preserve_volume = False
me_cylinder_003.use_remesh_preserve_attributes = False
me_cylinder_003.use_mirror_vertex_groups = False
me_cylinder_003.update()
me_cylinder_002 = bpy.data.meshes.new('Cylinder.002')
me_cylinder_002.from_pydata([(-7.307e-08, -1.907, -0.2416), (-3.856e-09, -1.89, 1.168), (0.07071, -1.936, -0.2114), (0.07071, -1.919, 1.198), (0.08536, -2.041, -0.1018), (0.08536, -2.024, 1.308), (-1.051e-07, -2.105, -0.0351), (-2.845e-08, -2.088, 1.374), (-0.07071, -2.076, -0.06534), (-0.07071, -2.059, 1.344), (-0.08536, -1.971, -0.1748), (-0.08536, -1.954, 1.235), (1.85e-08, -1.89, 1.168), (-4.108e-09, -1.84, 3.593), (0.07071, -1.919, 1.198), (0.07071, -1.868, 3.648), (0.08536, -2.024, 1.308), (0.08536, -1.971, 3.849), (-6.103e-09, -2.088, 1.374), (-2.431e-08, -2.034, 3.971), (-0.07071, -2.059, 1.344), (-0.07071, -2.005, 3.916), (-0.08536, -1.954, 1.235), (-0.08536, -1.902, 3.715), (1.824e-08, -1.84, 3.593), (2.62e-08, -1.737, 5.875), (0.07071, -1.868, 3.648), (0.07071, -1.764, 5.966), (0.08536, -1.971, 3.849), (0.08536, -1.861, 6.294), (-1.954e-09, -2.034, 3.971), (-3.271e-08, -1.92, 6.494), (-0.07071, -2.005, 3.916), (-0.07071, -1.894, 6.404), (-0.08536, -1.902, 3.715), (-0.08536, -1.796, 6.075), (4.855e-08, -1.737, 5.875), (5.162e-08, -1.586, 7.991), (0.07071, -1.764, 5.966), (0.07071, -1.611, 8.114), (0.08536, -1.861, 6.294), (0.08536, -1.7, 8.562), (-1.036e-08, -1.92, 6.494), (1.478e-10, -1.754, 8.835), (-0.07071, -1.894, 6.404), (-0.07071, -1.729, 8.711), (-0.08536, -1.796, 6.075), (-0.08536, -1.64, 8.264), (7.397e-08, -1.586, 7.991), (1.204e-07, -1.394, 9.899), (0.07071, -1.611, 8.114), (0.07071, -1.416, 10.05), (0.08536, -1.7, 8.562), (0.08536, -1.494, 10.61), (2.622e-08, -1.754, 8.835), (1.875e-08, -1.541, 10.94), (-0.07071, -1.729, 8.711), (-0.07071, -1.52, 10.79), (-0.08536, -1.64, 8.264), (-0.08536, -1.442, 10.24), (1.39e-07, -1.394, 9.899), (2.968e-07, -1.332, 10.29), (0.07071, -1.416, 10.05), (0.07071, -1.35, 10.47), (0.08536, -1.494, 10.61), (0.08536, -1.415, 11.11), (4.482e-08, -1.541, 10.94), (1.921e-07, -1.455, 11.5), (-0.07071, -1.52, 10.79), (-0.07071, -1.437, 11.33), (-0.08536, -1.442, 10.24), (-0.08536, -1.372, 10.68)], [], [(0, 1, 3, 2), (2, 3, 5, 4), (4, 5, 7, 6), (6, 7, 9, 8), (8, 9, 11, 10), (10, 11, 1, 0), (12, 13, 15, 14), (14, 15, 17, 16), (16, 17, 19, 18), (18, 19, 21, 20), (20, 21, 23, 22), (22, 23, 13, 12), (24, 25, 27, 26), (26, 27, 29, 28), (28, 29, 31, 30), (30, 31, 33, 32), (32, 33, 35, 34), (34, 35, 25, 24), (36, 37, 39, 38), (38, 39, 41, 40), (40, 41, 43, 42), (42, 43, 45, 44), (44, 45, 47, 46), (46, 47, 37, 36), (48, 49, 51, 50), (50, 51, 53, 52), (52, 53, 55, 54), (54, 55, 57, 56), (56, 57, 59, 58), (58, 59, 49, 48), (60, 61, 63, 62), (62, 63, 65, 64), (64, 65, 67, 66), (66, 67, 69, 68), (68, 69, 71, 70), (70, 71, 61, 60)])
me_cylinder_002.materials.append(mat_cylindar_coord)
me_cylinder_002.use_remesh_preserve_volume = False
me_cylinder_002.use_remesh_preserve_attributes = False
me_cylinder_002.use_mirror_vertex_groups = False
me_cylinder_002.update()
me_cylinder_008 = bpy.data.meshes.new('Cylinder.008')
me_cylinder_008.from_pydata([(0.003047, 0.1, -1.443), (0.0, 0.1, 0.0), (0.07376, 0.07071, -1.443), (0.07071, 0.07071, 0.0), (0.103, -3.326e-07, -1.443), (0.1, -3.243e-07, 0.0), (0.07376, -0.07071, -1.443), (0.07071, -0.07071, 0.0), (0.003047, -0.1, -1.443), (-8.742e-09, -0.1, 0.0), (-0.06766, -0.07071, -1.443), (-0.07071, -0.07071, 0.0), (-0.09695, -3.271e-07, -1.443), (-0.1, -3.187e-07, 0.0), (-0.06766, 0.07071, -1.443), (-0.07071, 0.07071, 0.0)], [], [(0, 1, 3, 2), (2, 3, 5, 4), (4, 5, 7, 6), (6, 7, 9, 8), (8, 9, 11, 10), (10, 11, 13, 12), (3, 1, 15, 13, 11, 9, 7, 5), (14, 15, 1, 0), (12, 13, 15, 14), (0, 2, 4, 6, 8, 10, 12, 14)])
me_cylinder_008.materials.append(mat_rect_coords)
me_cylinder_008.use_remesh_preserve_volume = False
me_cylinder_008.use_remesh_preserve_attributes = False
me_cylinder_008.use_mirror_vertex_groups = False
me_cylinder_008.update()
me_cylinder_007 = bpy.data.meshes.new('Cylinder.007')
me_cylinder_007.from_pydata([(0.003047, 0.1, -1.951), (0.0, 0.1, 0.0), (0.07376, 0.07071, -1.951), (0.07071, 0.07071, 0.0), (0.103, -3.243e-07, -1.951), (0.1, -3.243e-07, 0.0), (0.07376, -0.07071, -1.951), (0.07071, -0.07071, 0.0), (0.003047, -0.1, -1.951), (-8.742e-09, -0.1, 0.0), (-0.06766, -0.07071, -1.951), (-0.07071, -0.07071, 0.0), (-0.09695, -3.187e-07, -1.951), (-0.1, -3.187e-07, 0.0), (-0.06766, 0.07071, -1.951), (-0.07071, 0.07071, 0.0)], [], [(0, 1, 3, 2), (2, 3, 5, 4), (4, 5, 7, 6), (6, 7, 9, 8), (8, 9, 11, 10), (10, 11, 13, 12), (3, 1, 15, 13, 11, 9, 7, 5), (14, 15, 1, 0), (12, 13, 15, 14), (0, 2, 4, 6, 8, 10, 12, 14)])
me_cylinder_007.materials.append(mat_rect_coords)
me_cylinder_007.use_remesh_preserve_volume = False
me_cylinder_007.use_remesh_preserve_attributes = False
me_cylinder_007.use_mirror_vertex_groups = False
me_cylinder_007.update()
me_cylinder_005 = bpy.data.meshes.new('Cylinder.005')
me_cylinder_005.from_pydata([(0.003047, 0.1, -1.443), (0.0, 0.1, 0.0), (0.07376, 0.07071, -1.443), (0.07071, 0.07071, 0.0), (0.103, -3.326e-07, -1.443), (0.1, -3.243e-07, 0.0), (0.07376, -0.07071, -1.443), (0.07071, -0.07071, 0.0), (0.003047, -0.1, -1.443), (-8.742e-09, -0.1, 0.0), (-0.06766, -0.07071, -1.443), (-0.07071, -0.07071, 0.0), (-0.09695, -3.271e-07, -1.443), (-0.1, -3.187e-07, 0.0), (-0.06766, 0.07071, -1.443), (-0.07071, 0.07071, 0.0)], [], [(0, 1, 3, 2), (2, 3, 5, 4), (4, 5, 7, 6), (6, 7, 9, 8), (8, 9, 11, 10), (10, 11, 13, 12), (3, 1, 15, 13, 11, 9, 7, 5), (14, 15, 1, 0), (12, 13, 15, 14), (0, 2, 4, 6, 8, 10, 12, 14)])
me_cylinder_005.materials.append(mat_rect_coords)
me_cylinder_005.use_remesh_preserve_volume = False
me_cylinder_005.use_remesh_preserve_attributes = False
me_cylinder_005.use_mirror_vertex_groups = False
me_cylinder_005.update()
me_cylinder_009 = bpy.data.meshes.new('Cylinder.009')
me_cylinder_009.from_pydata([(0.003047, 0.1, -4.477), (0.0, 0.1, 0.0), (0.07376, 0.07071, -4.477), (0.07071, 0.07071, 0.0), (0.103, -3.541e-07, -4.477), (0.1, -3.243e-07, 0.0), (0.07376, -0.07071, -4.477), (0.07071, -0.07071, 0.0), (0.003047, -0.1, -4.477), (-8.742e-09, -0.1, 0.0), (-0.06766, -0.07071, -4.477), (-0.07071, -0.07071, 0.0), (-0.09695, -3.485e-07, -4.477), (-0.1, -3.187e-07, 0.0), (-0.06766, 0.07071, -4.477), (-0.07071, 0.07071, 0.0)], [], [(0, 1, 3, 2), (2, 3, 5, 4), (4, 5, 7, 6), (6, 7, 9, 8), (8, 9, 11, 10), (10, 11, 13, 12), (3, 1, 15, 13, 11, 9, 7, 5), (14, 15, 1, 0), (12, 13, 15, 14), (0, 2, 4, 6, 8, 10, 12, 14)])
me_cylinder_009.materials.append(mat_sphere_coord)
me_cylinder_009.use_remesh_preserve_volume = False
me_cylinder_009.use_remesh_preserve_attributes = False
me_cylinder_009.use_mirror_vertex_groups = False
me_cylinder_009.update()
me_cylinder_010 = bpy.data.meshes.new('Cylinder.010')
me_cylinder_010.from_pydata([(-7.307e-08, -1.907, -0.2416), (-3.856e-09, -1.89, 1.168), (0.07071, -1.936, -0.2114), (0.07071, -1.919, 1.198), (0.08536, -2.041, -0.1018), (0.08536, -2.024, 1.308), (-1.051e-07, -2.105, -0.0351), (-2.845e-08, -2.088, 1.374), (-0.07071, -2.076, -0.06534), (-0.07071, -2.059, 1.344), (-0.08536, -1.971, -0.1748), (-0.08536, -1.954, 1.235), (1.85e-08, -1.89, 1.168), (-4.108e-09, -1.84, 3.593), (0.07071, -1.919, 1.198), (0.07071, -1.868, 3.648), (0.08536, -2.024, 1.308), (0.08536, -1.971, 3.849), (-6.103e-09, -2.088, 1.374), (-2.431e-08, -2.034, 3.971), (-0.07071, -2.059, 1.344), (-0.07071, -2.005, 3.916), (-0.08536, -1.954, 1.235), (-0.08536, -1.902, 3.715), (1.824e-08, -1.84, 3.593), (2.62e-08, -1.737, 5.875), (0.07071, -1.868, 3.648), (0.07071, -1.764, 5.966), (0.08536, -1.971, 3.849), (0.08536, -1.861, 6.294), (-1.954e-09, -2.034, 3.971), (-3.271e-08, -1.92, 6.494), (-0.07071, -2.005, 3.916), (-0.07071, -1.894, 6.404), (-0.08536, -1.902, 3.715), (-0.08536, -1.796, 6.075), (4.855e-08, -1.737, 5.875), (5.162e-08, -1.586, 7.991), (0.07071, -1.764, 5.966), (0.07071, -1.611, 8.114), (0.08536, -1.861, 6.294), (0.08536, -1.7, 8.562), (-1.036e-08, -1.92, 6.494), (1.478e-10, -1.754, 8.835), (-0.07071, -1.894, 6.404), (-0.07071, -1.729, 8.711), (-0.08536, -1.796, 6.075), (-0.08536, -1.64, 8.264), (7.397e-08, -1.586, 7.991), (1.204e-07, -1.394, 9.899), (0.07071, -1.611, 8.114), (0.07071, -1.416, 10.05), (0.08536, -1.7, 8.562), (0.08536, -1.494, 10.61), (2.622e-08, -1.754, 8.835), (1.875e-08, -1.541, 10.94), (-0.07071, -1.729, 8.711), (-0.07071, -1.52, 10.79), (-0.08536, -1.64, 8.264), (-0.08536, -1.442, 10.24), (1.39e-07, -1.394, 9.899), (2.968e-07, -1.332, 10.29), (0.07071, -1.416, 10.05), (0.07071, -1.35, 10.47), (0.08536, -1.494, 10.61), (0.08536, -1.415, 11.11), (4.482e-08, -1.541, 10.94), (1.921e-07, -1.455, 11.5), (-0.07071, -1.52, 10.79), (-0.07071, -1.437, 11.33), (-0.08536, -1.442, 10.24), (-0.08536, -1.372, 10.68)], [], [(0, 1, 3, 2), (2, 3, 5, 4), (4, 5, 7, 6), (6, 7, 9, 8), (8, 9, 11, 10), (10, 11, 1, 0), (12, 13, 15, 14), (14, 15, 17, 16), (16, 17, 19, 18), (18, 19, 21, 20), (20, 21, 23, 22), (22, 23, 13, 12), (24, 25, 27, 26), (26, 27, 29, 28), (28, 29, 31, 30), (30, 31, 33, 32), (32, 33, 35, 34), (34, 35, 25, 24), (36, 37, 39, 38), (38, 39, 41, 40), (40, 41, 43, 42), (42, 43, 45, 44), (44, 45, 47, 46), (46, 47, 37, 36), (48, 49, 51, 50), (50, 51, 53, 52), (52, 53, 55, 54), (54, 55, 57, 56), (56, 57, 59, 58), (58, 59, 49, 48), (60, 61, 63, 62), (62, 63, 65, 64), (64, 65, 67, 66), (66, 67, 69, 68), (68, 69, 71, 70), (70, 71, 61, 60)])
me_cylinder_010.materials.append(mat_sphere_coord)
me_cylinder_010.use_remesh_preserve_volume = False
me_cylinder_010.use_remesh_preserve_attributes = False
me_cylinder_010.use_mirror_vertex_groups = False
me_cylinder_010.update()
me_cylinder_012 = bpy.data.meshes.new('Cylinder.012')
me_cylinder_012.from_pydata([(-7.307e-08, -1.907, -0.2416), (-3.856e-09, -1.89, 1.168), (0.07071, -1.936, -0.2114), (0.07071, -1.919, 1.198), (0.08536, -2.041, -0.1018), (0.08536, -2.024, 1.308), (-1.051e-07, -2.105, -0.0351), (-2.845e-08, -2.088, 1.374), (-0.07071, -2.076, -0.06534), (-0.07071, -2.059, 1.344), (-0.08536, -1.971, -0.1748), (-0.08536, -1.954, 1.235), (1.85e-08, -1.89, 1.168), (-4.108e-09, -1.84, 3.593), (0.07071, -1.919, 1.198), (0.07071, -1.868, 3.648), (0.08536, -2.024, 1.308), (0.08536, -1.971, 3.849), (-6.103e-09, -2.088, 1.374), (-2.431e-08, -2.034, 3.971), (-0.07071, -2.059, 1.344), (-0.07071, -2.005, 3.916), (-0.08536, -1.954, 1.235), (-0.08536, -1.902, 3.715), (1.824e-08, -1.84, 3.593), (2.62e-08, -1.737, 5.875), (0.07071, -1.868, 3.648), (0.07071, -1.764, 5.966), (0.08536, -1.971, 3.849), (0.08536, -1.861, 6.294), (-1.954e-09, -2.034, 3.971), (-3.271e-08, -1.92, 6.494), (-0.07071, -2.005, 3.916), (-0.07071, -1.894, 6.404), (-0.08536, -1.902, 3.715), (-0.08536, -1.796, 6.075), (4.855e-08, -1.737, 5.875), (5.162e-08, -1.586, 7.991), (0.07071, -1.764, 5.966), (0.07071, -1.611, 8.114), (0.08536, -1.861, 6.294), (0.08536, -1.7, 8.562), (-1.036e-08, -1.92, 6.494), (1.478e-10, -1.754, 8.835), (-0.07071, -1.894, 6.404), (-0.07071, -1.729, 8.711), (-0.08536, -1.796, 6.075), (-0.08536, -1.64, 8.264), (7.397e-08, -1.586, 7.991), (1.204e-07, -1.394, 9.899), (0.07071, -1.611, 8.114), (0.07071, -1.416, 10.05), (0.08536, -1.7, 8.562), (0.08536, -1.494, 10.61), (2.622e-08, -1.754, 8.835), (1.875e-08, -1.541, 10.94), (-0.07071, -1.729, 8.711), (-0.07071, -1.52, 10.79), (-0.08536, -1.64, 8.264), (-0.08536, -1.442, 10.24), (1.39e-07, -1.394, 9.899), (2.968e-07, -1.332, 10.29), (0.07071, -1.416, 10.05), (0.07071, -1.35, 10.47), (0.08536, -1.494, 10.61), (0.08536, -1.415, 11.11), (4.482e-08, -1.541, 10.94), (1.921e-07, -1.455, 11.5), (-0.07071, -1.52, 10.79), (-0.07071, -1.437, 11.33), (-0.08536, -1.442, 10.24), (-0.08536, -1.372, 10.68)], [], [(0, 1, 3, 2), (2, 3, 5, 4), (4, 5, 7, 6), (6, 7, 9, 8), (8, 9, 11, 10), (10, 11, 1, 0), (12, 13, 15, 14), (14, 15, 17, 16), (16, 17, 19, 18), (18, 19, 21, 20), (20, 21, 23, 22), (22, 23, 13, 12), (24, 25, 27, 26), (26, 27, 29, 28), (28, 29, 31, 30), (30, 31, 33, 32), (32, 33, 35, 34), (34, 35, 25, 24), (36, 37, 39, 38), (38, 39, 41, 40), (40, 41, 43, 42), (42, 43, 45, 44), (44, 45, 47, 46), (46, 47, 37, 36), (48, 49, 51, 50), (50, 51, 53, 52), (52, 53, 55, 54), (54, 55, 57, 56), (56, 57, 59, 58), (58, 59, 49, 48), (60, 61, 63, 62), (62, 63, 65, 64), (64, 65, 67, 66), (66, 67, 69, 68), (68, 69, 71, 70), (70, 71, 61, 60)])
me_cylinder_012.materials.append(mat_sphere_coord)
me_cylinder_012.use_remesh_preserve_volume = False
me_cylinder_012.use_remesh_preserve_attributes = False
me_cylinder_012.use_mirror_vertex_groups = False
me_cylinder_012.update()

# ---- objects
ob_controller = bpy.data.objects.new('Controller', None)
ob_controllerview = bpy.data.objects.new('ControllerView', cam_camera_001)
ob_world_objects = bpy.data.objects.new('World-Objects', None)
ob_global_axis_z_001 = bpy.data.objects.new('Global-Axis-Z.001', me_cylinder_013)
ob_lamp_000 = bpy.data.objects.new('Lamp.000', light_lamp_000)
ob_sun_001 = bpy.data.objects.new('Sun.001', light_sun_001)
ob_sun = bpy.data.objects.new('Sun', light_sun)
ob_global_axis_x = bpy.data.objects.new('Global-Axis-X', me_cylinder_004)
ob_global_axis_y = bpy.data.objects.new('Global-Axis-Y', me_cylinder_001)
ob_global_axis_z = bpy.data.objects.new('Global-Axis-Z', me_cylinder)
ob_lamp_001 = bpy.data.objects.new('Lamp.001', light_lamp_001)
ob_dv = bpy.data.objects.new('dV', me_cube_000)
ob_cone = bpy.data.objects.new('Cone', me_cone)
ob_cone_wire = bpy.data.objects.new('Cone-Wire', me_cone_001)
ob_cylindar_coords = bpy.data.objects.new('Cylindar-Coords', None)
ob_axis_r_001 = bpy.data.objects.new('Axis-R.001', me_cylinder_006)
ob_axis_z_001 = bpy.data.objects.new('Axis-Z.001', me_cylinder_003)
ob_axis_theta_002 = bpy.data.objects.new('Axis-Theta.002', me_cylinder_002)
ob_rect_coords = bpy.data.objects.new('Rect-Coords', None)
ob_axis_x = bpy.data.objects.new('Axis-X', me_cylinder_008)
ob_axis_z = bpy.data.objects.new('Axis-Z', me_cylinder_007)
ob_axis_y = bpy.data.objects.new('Axis-Y', me_cylinder_005)
ob_sphere_coords = bpy.data.objects.new('Sphere-Coords', None)
ob_axis_r = bpy.data.objects.new('Axis-R', me_cylinder_009)
ob_axis_phi = bpy.data.objects.new('Axis-Phi', me_cylinder_010)
ob_axis_theta = bpy.data.objects.new('Axis-Theta', me_cylinder_012)

# ---- transforms, parenting, visibility, modifiers, constraints
ob_controller.location = (0.0, 0.0, 1.0)
ob_controller.rotation_euler = (0.0, 0.0, -1.014)
ob_controller.empty_image_offset = (0.0, 0.0)
ob_controller.lineart.crease_threshold = 0.0
ob_controllerview.parent = ob_controller
ob_controllerview.location = (0.0, -13.12, 0.0)
ob_controllerview.rotation_euler = (1.571, 0.0, 0.0)
ob_controllerview.lineart.crease_threshold = 0.0
_c = ob_controllerview.constraints.new('DAMPED_TRACK'); _c.name = 'ViewLock'
_c.target = ob_controller
_c.track_axis = 'TRACK_NEGATIVE_Z'
ob_world_objects.location = (0.0, 0.0, 0.0)
ob_world_objects.empty_image_offset = (0.0, 0.0)
ob_world_objects.lineart.crease_threshold = 0.0
ob_global_axis_z_001.parent = ob_world_objects
ob_global_axis_z_001.location = (0.0, -0.6029, 0.0)
ob_global_axis_z_001.scale = (0.02253, 0.02253, 0.5175)
ob_global_axis_z_001.color = (1.0, 1.0, 1.0, 0.35)
ob_global_axis_z_001.lineart.crease_threshold = 0.0
ob_lamp_000.parent = ob_world_objects
ob_lamp_000.location = (0.0, 0.0, -4.628)
ob_lamp_000.rotation_euler = (3.142, 0.0, 0.0)
ob_lamp_000.scale = (50.71, 50.71, 50.71)
ob_lamp_000.lock_rotations_4d = False
ob_lamp_000.empty_display_type = 'ARROWS'
ob_lamp_000.color = (0.0, 0.0, 0.0, 0.0)
ob_lamp_000.lineart.crease_threshold = 0.0
ob_sun_001.parent = ob_world_objects
ob_sun_001.location = (-9.31, -0.5942, 2.141)
ob_sun_001.rotation_euler = (0.0, 4.758, 0.0)
ob_sun_001.lineart.crease_threshold = 0.0
ob_sun.parent = ob_world_objects
ob_sun.location = (9.294, -0.5942, 2.141)
ob_sun.rotation_euler = (0.0, 1.616, 0.0)
ob_sun.lineart.crease_threshold = 0.0
ob_global_axis_x.parent = ob_world_objects
ob_global_axis_x.location = (0.0, 0.0, 0.0)
ob_global_axis_x.rotation_euler = (-0.7854, 1.571, 0.0)
ob_global_axis_x.scale = (0.02253, 0.02253, 8.787)
ob_global_axis_x.lineart.crease_threshold = 0.0
ob_global_axis_y.parent = ob_world_objects
ob_global_axis_y.location = (0.0, 0.0, 0.0)
ob_global_axis_y.rotation_euler = (1.571, 0.0, 0.7854)
ob_global_axis_y.scale = (0.02253, 0.02253, 8.787)
ob_global_axis_y.lineart.crease_threshold = 0.0
ob_global_axis_z.parent = ob_world_objects
ob_global_axis_z.location = (0.0, 0.0, 0.0)
ob_global_axis_z.scale = (0.02253, 0.02253, 8.787)
ob_global_axis_z.lineart.crease_threshold = 0.0
ob_lamp_001.parent = ob_world_objects
ob_lamp_001.location = (0.0, 0.0, 7.491)
ob_lamp_001.scale = (50.71, 50.71, 50.71)
ob_lamp_001.lock_rotations_4d = False
ob_lamp_001.empty_display_type = 'ARROWS'
ob_lamp_001.color = (0.0, 0.0, 0.0, 0.0)
ob_lamp_001.lineart.crease_threshold = 0.0
ob_dv.location = (0.0, -1.07, 2.0)
ob_dv.rotation_euler = (0.0, 0.0, -1.571)
ob_dv.scale = (0.1, 0.1, 0.1)
ob_dv.lineart.crease_threshold = 0.0
ob_cone.location = (0.0, 0.0, 2.0)
ob_cone.scale = (2.0, 2.0, 2.0)
ob_cone.color = (1.0, 1.0, 1.0, 0.2462)
ob_cone.show_all_edges = True
ob_cone.show_transparent = True
ob_cone.lineart.crease_threshold = 0.0
ob_cone_wire.parent = ob_cone
ob_cone_wire.matrix_parent_inverse = Matrix(((0.5, 0.0, 0.0, 0.0), (0.0, 0.5, 0.0, 0.0), (0.0, 0.0, 0.5, -1.0), (0.0, 0.0, 0.0, 1.0)))
ob_cone_wire.location = (0.0, 0.0, 2.0)
ob_cone_wire.scale = (2.01, 2.01, 2.01)
ob_cone_wire.display_type = 'WIRE'
ob_cone_wire.show_all_edges = True
ob_cone_wire.show_transparent = True
ob_cone_wire.lineart.crease_threshold = 0.0
ob_cylindar_coords.location = (0.0, 0.0, 0.0)
ob_cylindar_coords.empty_display_type = 'ARROWS'
ob_cylindar_coords.empty_image_offset = (0.0, 0.0)
ob_cylindar_coords.lineart.crease_threshold = 0.0
ob_axis_r_001.parent = ob_cylindar_coords
ob_axis_r_001.location = (0.0, 5.797e-11, 0.00826)
ob_axis_r_001.rotation_euler = (-1.57, 0.0, 0.0)
ob_axis_r_001.scale = (0.5029, 0.5, 0.4993)
ob_axis_r_001.lineart.crease_threshold = 0.0
ob_axis_z_001.parent = ob_cylindar_coords
ob_axis_z_001.location = (0.0, -1.0, 2.0)
ob_axis_z_001.scale = (0.5, 0.5, 1.0)
ob_axis_z_001.lineart.crease_threshold = 0.0
ob_axis_theta_002.parent = ob_cylindar_coords
ob_axis_theta_002.location = (1.132e-13, 0.0, 0.00826)
ob_axis_theta_002.rotation_euler = (0.0, 1.571, 0.0)
ob_axis_theta_002.scale = (0.3111, 0.3111, 0.04038)
ob_axis_theta_002.lineart.crease_threshold = 0.0
ob_rect_coords.location = (0.0, -1.0, 0.0)
ob_rect_coords.empty_display_type = 'ARROWS'
ob_rect_coords.empty_image_offset = (0.0, 0.0)
ob_rect_coords.lineart.crease_threshold = 0.0
ob_axis_x.parent = ob_rect_coords
ob_axis_x.matrix_parent_inverse = Matrix(((1.0, 0.0, 0.0, 0.0), (0.0, 1.0, 0.0, 1.0), (0.0, 0.0, 1.0, 0.0), (0.0, 0.0, 0.0, 1.0)))
ob_axis_x.location = (0.5, -0.5, 0.0)
ob_axis_x.rotation_euler = (-1.571, 0.0, -0.7854)
ob_axis_x.scale = (0.5029, 0.5, 0.4993)
ob_axis_x.lineart.crease_threshold = 0.0
ob_axis_z.parent = ob_rect_coords
ob_axis_z.matrix_parent_inverse = Matrix(((1.0, 0.0, 0.0, 0.0), (0.0, 1.0, 0.0, 1.0), (0.0, 0.0, 1.0, 0.0), (0.0, 0.0, 0.0, 1.0)))
ob_axis_z.location = (0.0, -1.0, 0.0)
ob_axis_z.rotation_euler = (-3.141, 0.0, 0.0)
ob_axis_z.scale = (0.5029, 0.5, 1.015)
ob_axis_z.lineart.crease_threshold = 0.0
ob_axis_y.parent = ob_rect_coords
ob_axis_y.matrix_parent_inverse = Matrix(((1.0, 0.0, 0.0, 0.0), (0.0, 1.0, 0.0, 1.0), (0.0, 0.0, 1.0, 0.0), (0.0, 0.0, 0.0, 1.0)))
ob_axis_y.location = (-0.5, -0.5, 0.00826)
ob_axis_y.rotation_euler = (-1.571, 0.0, 0.7854)
ob_axis_y.scale = (0.5029, 0.5, 0.4993)
ob_axis_y.lineart.crease_threshold = 0.0
ob_sphere_coords.location = (0.0, 0.0, 0.0)
ob_sphere_coords.empty_display_type = 'ARROWS'
ob_sphere_coords.empty_image_offset = (0.0, 0.0)
ob_sphere_coords.lineart.crease_threshold = 0.0
ob_axis_r.parent = ob_sphere_coords
ob_axis_r.location = (0.0, 5.797e-11, 0.00826)
ob_axis_r.rotation_euler = (3.578, 0.0, 0.0)
ob_axis_r.scale = (0.5029, 0.5, 0.4993)
ob_axis_r.lineart.crease_threshold = 0.0
ob_axis_phi.parent = ob_sphere_coords
ob_axis_phi.location = (1.132e-13, 0.0, 0.00826)
ob_axis_phi.rotation_euler = (0.0, 1.571, 0.0)
ob_axis_phi.scale = (0.3111, 0.3111, 0.04038)
ob_axis_phi.lineart.crease_threshold = 0.0
ob_axis_theta.parent = ob_sphere_coords
ob_axis_theta.location = (8.062e-07, 0.0, 0.6149)
ob_axis_theta.rotation_euler = (-0.7854, 0.0, 0.0)
ob_axis_theta.scale = (0.3111, 0.3111, 0.04038)
ob_axis_theta.lineart.crease_threshold = 0.0

# ---- collection membership
col_collection_1.objects.link(ob_controller)
col_collection_1.objects.link(ob_controllerview)
col_collection_1.objects.link(ob_world_objects)
col_collection_1.objects.link(ob_global_axis_z_001)
col_collection_1.objects.link(ob_lamp_000)
col_collection_1.objects.link(ob_sun_001)
col_collection_1.objects.link(ob_sun)
col_collection_1.objects.link(ob_global_axis_x)
col_collection_1.objects.link(ob_global_axis_y)
col_collection_1.objects.link(ob_global_axis_z)
col_collection_1.objects.link(ob_lamp_001)
col_collection_2.objects.link(ob_dv)
col_collection_3.objects.link(ob_cone)
col_collection_3.objects.link(ob_cone_wire)
col_collection_6.objects.link(ob_cylindar_coords)
col_collection_6.objects.link(ob_axis_r_001)
col_collection_6.objects.link(ob_axis_z_001)
col_collection_6.objects.link(ob_axis_theta_002)
col_collection_7.objects.link(ob_rect_coords)
col_collection_7.objects.link(ob_axis_x)
col_collection_7.objects.link(ob_axis_z)
col_collection_7.objects.link(ob_axis_y)
col_collection_8.objects.link(ob_sphere_coords)
col_collection_8.objects.link(ob_axis_r)
col_collection_8.objects.link(ob_axis_phi)
col_collection_8.objects.link(ob_axis_theta)

# ---- scene / render settings (as saved in the file)
scene.camera = ob_controllerview
scene.frame_start = 1; scene.frame_end = 100; scene.frame_set(100)
scene.render.engine = 'BLENDER_EEVEE_NEXT'
scene.render.resolution_percentage = 50
scene.render.dither_intensity = 0.0
scene.cycles.use_denoising = False
scene.cycles.samples = 10
scene.cycles.sampling_pattern = 'TABULATED_SOBOL'
scene.cycles.light_sampling_threshold = 0.0
scene.cycles.use_adaptive_sampling = False
scene.cycles.use_light_tree = False
scene.cycles.blur_glossy = 0.0
scene.cycles.volume_bounces = 1
scene.cycles.pixel_filter_type = 'GAUSSIAN'
scene.cycles.sample_clamp_indirect = 0.0
scene.view_settings.view_transform = 'Standard'
bpy.context.view_layer.update()
